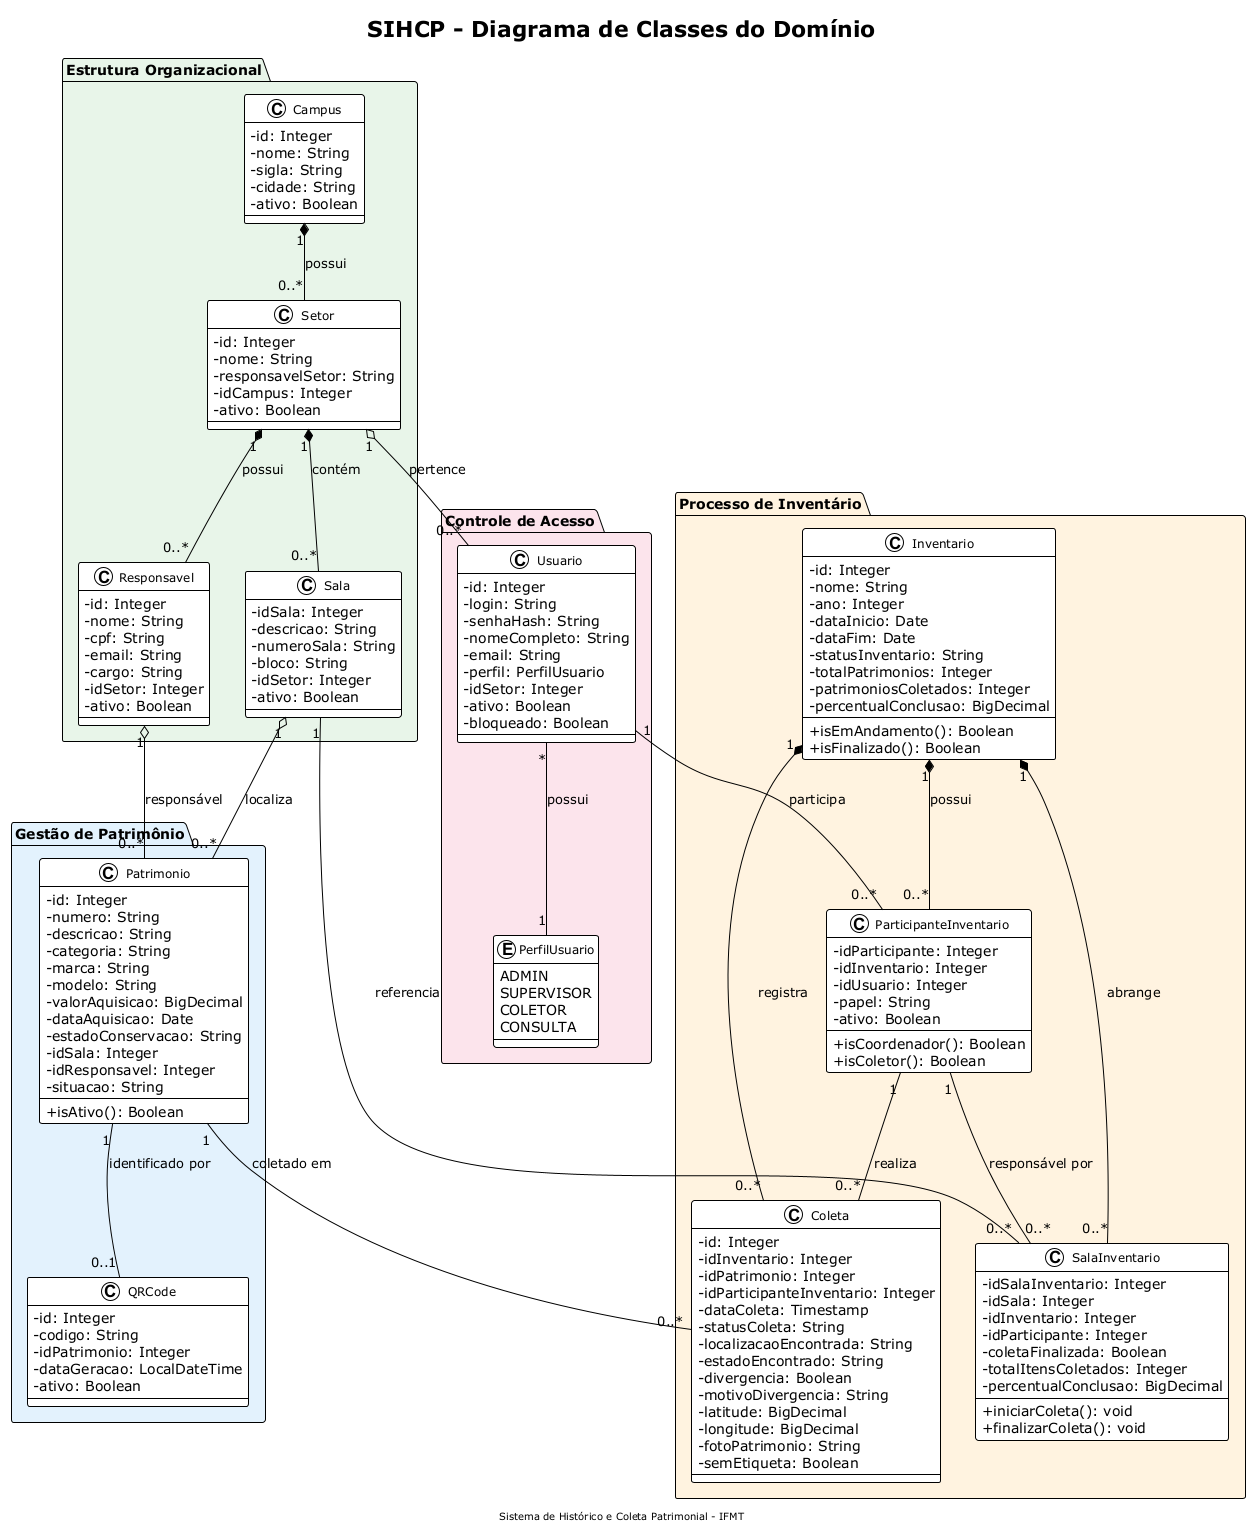

The diagram above was rendered by PlantUML. Its source (embedded in the PNG):
@startuml Diagrama de Classes - Modelo de Domínio
!theme plain
skinparam classAttributeIconSize 0
skinparam classFontSize 12
skinparam packageFontSize 14

title SIHCP - Diagrama de Classes do Domínio
footer Sistema de Histórico e Coleta Patrimonial - IFMT

package "Estrutura Organizacional" #E8F5E9 {
    class Campus {
        -id: Integer
        -nome: String
        -sigla: String
        -cidade: String
        -ativo: Boolean
    }
    
    class Setor {
        -id: Integer
        -nome: String
        -responsavelSetor: String
        -idCampus: Integer
        -ativo: Boolean
    }
    
    class Sala {
        -idSala: Integer
        -descricao: String
        -numeroSala: String
        -bloco: String
        -idSetor: Integer
        -ativo: Boolean
    }
    
    class Responsavel {
        -id: Integer
        -nome: String
        -cpf: String
        -email: String
        -cargo: String
        -idSetor: Integer
        -ativo: Boolean
    }
}

package "Gestão de Patrimônio" #E3F2FD {
    class Patrimonio {
        -id: Integer
        -numero: String
        -descricao: String
        -categoria: String
        -marca: String
        -modelo: String
        -valorAquisicao: BigDecimal
        -dataAquisicao: Date
        -estadoConservacao: String
        -idSala: Integer
        -idResponsavel: Integer
        -situacao: String
        +isAtivo(): Boolean
    }
    
    class QRCode {
        -id: Integer
        -codigo: String
        -idPatrimonio: Integer
        -dataGeracao: LocalDateTime
        -ativo: Boolean
    }
}

package "Processo de Inventário" #FFF3E0 {
    class Inventario {
        -id: Integer
        -nome: String
        -ano: Integer
        -dataInicio: Date
        -dataFim: Date
        -statusInventario: String
        -totalPatrimonios: Integer
        -patrimoniosColetados: Integer
        -percentualConclusao: BigDecimal
        +isEmAndamento(): Boolean
        +isFinalizado(): Boolean
    }
    
    class ParticipanteInventario {
        -idParticipante: Integer
        -idInventario: Integer
        -idUsuario: Integer
        -papel: String
        -ativo: Boolean
        +isCoordenador(): Boolean
        +isColetor(): Boolean
    }
    
    class SalaInventario {
        -idSalaInventario: Integer
        -idSala: Integer
        -idInventario: Integer
        -idParticipante: Integer
        -coletaFinalizada: Boolean
        -totalItensColetados: Integer
        -percentualConclusao: BigDecimal
        +iniciarColeta(): void
        +finalizarColeta(): void
    }
    
    class Coleta {
        -id: Integer
        -idInventario: Integer
        -idPatrimonio: Integer
        -idParticipanteInventario: Integer
        -dataColeta: Timestamp
        -statusColeta: String
        -localizacaoEncontrada: String
        -estadoEncontrado: String
        -divergencia: Boolean
        -motivoDivergencia: String
        -latitude: BigDecimal
        -longitude: BigDecimal
        -fotoPatrimonio: String
        -semEtiqueta: Boolean
    }
}

package "Controle de Acesso" #FCE4EC {
    class Usuario {
        -id: Integer
        -login: String
        -senhaHash: String
        -nomeCompleto: String
        -email: String
        -perfil: PerfilUsuario
        -idSetor: Integer
        -ativo: Boolean
        -bloqueado: Boolean
    }
    
    enum PerfilUsuario {
        ADMIN
        SUPERVISOR
        COLETOR
        CONSULTA
    }
}

' Relacionamentos - Estrutura Organizacional
Campus "1" *-- "0..*" Setor : possui
Setor "1" *-- "0..*" Sala : contém
Setor "1" *-- "0..*" Responsavel : possui

' Relacionamentos - Patrimônio
Sala "1" o-- "0..*" Patrimonio : localiza
Responsavel "1" o-- "0..*" Patrimonio : responsável
Patrimonio "1" -- "0..1" QRCode : identificado por

' Relacionamentos - Inventário
Inventario "1" *-- "0..*" ParticipanteInventario : possui
Inventario "1" *-- "0..*" SalaInventario : abrange
Inventario "1" *-- "0..*" Coleta : registra
Patrimonio "1" -- "0..*" Coleta : coletado em
SalaInventario "0..*" -- "1" Sala : referencia
ParticipanteInventario "1" -- "0..*" SalaInventario : responsável por
ParticipanteInventario "1" -- "0..*" Coleta : realiza

' Relacionamentos - Usuário
Usuario "1" -- "0..*" ParticipanteInventario : participa
Usuario "*" -- "1" PerfilUsuario : possui
Setor "1" o-- "0..*" Usuario : pertence

@enduml